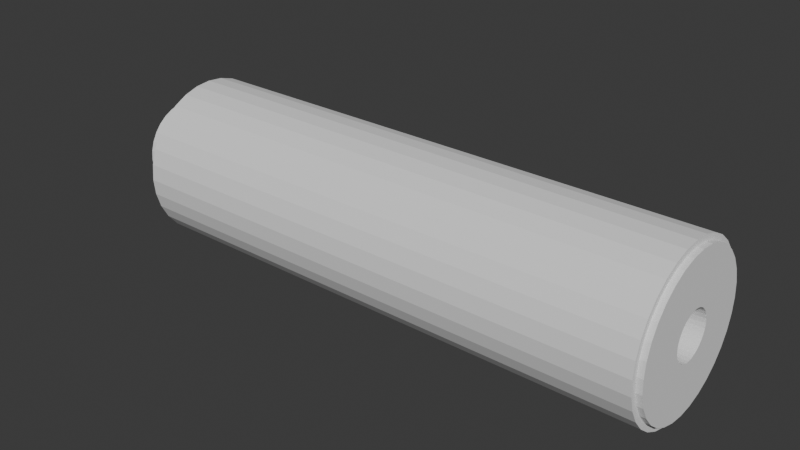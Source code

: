 # Source: basicsuppressor.blend  (saved by Blender 5.2.45; exported with 4.5.12 LTS)
import bpy
from mathutils import Matrix  # noqa: F401  (used for matrix-valued properties, if any)

bpy.ops.wm.read_factory_settings(use_empty=True)
scene = bpy.context.scene
scene.name = 'Scene'

# ---- world
world_world = bpy.data.worlds.new('World'); scene.world = world_world
world_world.use_nodes = True; world_world.node_tree.nodes.clear()
_N = world_world.node_tree.nodes; _L = world_world.node_tree.links
n0 = _N.new('ShaderNodeOutputWorld'); n0.name = 'World Output'; n0.location = (200, 100)
n1 = _N.new('ShaderNodeBackground'); n1.name = 'Background'; n1.location = (-200, 100)
n1.inputs[0].default_value = (0.05088, 0.05088, 0.05088, 1.0)
_L.new(n1.outputs[0], n0.inputs[0])
n0.is_active_output = True
world_world.color = (0.05088, 0.05088, 0.05088)
world_world.sun_shadow_jitter_overblur = 0.0

# ---- meshes
me_cylinder = bpy.data.meshes.new('Cylinder')
me_cylinder.from_pydata([(7.334e-10, 0.04306, -0.2207), (0.008401, 0.04223, -0.2207), (0.01648, 0.03978, -0.2207), (0.02392, 0.0358, -0.2207), (0.03045, 0.03045, -0.2207), (0.0358, 0.02392, -0.2207), (0.03978, 0.01648, -0.2207), (0.04223, 0.008401, -0.2207), (0.04306, 2.788e-10, -0.2207), (0.04223, -0.008401, -0.2207), (0.03978, -0.01648, -0.2207), (0.0358, -0.02392, -0.2207), (0.03045, -0.03045, -0.2207), (0.02392, -0.0358, -0.2207), (0.01648, -0.03978, -0.2207), (0.008401, -0.04223, -0.2207), (7.334e-10, -0.04306, -0.2207), (-0.008401, -0.04223, -0.2207), (-0.01648, -0.03978, -0.2207), (-0.02392, -0.0358, -0.2207), (-0.03045, -0.03045, -0.2207), (-0.0358, -0.02392, -0.2207), (-0.03978, -0.01648, -0.2207), (-0.04223, -0.008401, -0.2207), (-0.04306, 2.788e-10, -0.2207), (-0.04223, 0.008401, -0.2207), (-0.03978, 0.01648, -0.2207), (-0.0358, 0.02392, -0.2207), (-0.03045, 0.03045, -0.2207), (-0.02392, 0.0358, -0.2207), (-0.01648, 0.03978, -0.2207), (-0.008401, 0.04223, -0.2207), (-5.876e-09, 0.04306, -0.25), (0.008401, 0.04223, -0.25), (0.01648, 0.03978, -0.25), (0.02392, 0.0358, -0.25), (0.03045, 0.03045, -0.25), (0.0358, 0.02392, -0.25), (0.03978, 0.01648, -0.25), (0.04223, 0.008401, -0.25), (0.04306, 2.788e-10, -0.25), (0.04223, -0.008401, -0.25), (0.03978, -0.01648, -0.25), (0.0358, -0.02392, -0.25), (0.03045, -0.03045, -0.25), (0.02392, -0.0358, -0.25), (0.01648, -0.03978, -0.25), (0.008401, -0.04223, -0.25), (-5.876e-09, -0.04306, -0.25), (-0.008401, -0.04223, -0.25), (-0.01648, -0.03978, -0.25), (-0.02392, -0.0358, -0.25), (-0.03045, -0.03045, -0.25), (-0.0358, -0.02392, -0.25), (-0.03978, -0.01648, -0.25), (-0.04223, -0.008401, -0.25), (-0.04306, 2.788e-10, -0.25), (-0.04223, 0.008401, -0.25), (-0.03978, 0.01648, -0.25), (-0.0358, 0.02392, -0.25), (-0.03045, 0.03045, -0.25), (-0.02392, 0.0358, -0.25), (-0.01648, 0.03978, -0.25), (-0.008401, 0.04223, -0.25), (0.0, 0.06498, 0.25), (-1.363e-11, 0.07, 0.245), (0.0, 0.06498, 0.245), (0.01268, 0.06373, 0.25), (0.01366, 0.06865, 0.245), (0.01268, 0.06373, 0.245), (0.02487, 0.06003, 0.25), (0.02679, 0.06467, 0.245), (0.02487, 0.06003, 0.245), (0.0361, 0.05403, 0.25), (0.03889, 0.0582, 0.245), (0.0361, 0.05403, 0.245), (0.04594, 0.04594, 0.25), (0.0495, 0.0495, 0.245), (0.04594, 0.04594, 0.245), (0.05403, 0.0361, 0.25), (0.0582, 0.03889, 0.245), (0.05403, 0.0361, 0.245), (0.06003, 0.02487, 0.25), (0.06467, 0.02679, 0.245), (0.06003, 0.02487, 0.245), (0.06373, 0.01268, 0.25), (0.06865, 0.01366, 0.245), (0.06373, 0.01268, 0.245), (0.06498, 0.0, 0.25), (0.07, 0.0, 0.245), (0.06498, 0.0, 0.245), (0.06373, -0.01268, 0.25), (0.06865, -0.01366, 0.245), (0.06373, -0.01268, 0.245), (0.06003, -0.02487, 0.25), (0.06467, -0.02679, 0.245), (0.06003, -0.02487, 0.245), (0.05403, -0.0361, 0.25), (0.0582, -0.03889, 0.245), (0.05403, -0.0361, 0.245), (0.04594, -0.04594, 0.25), (0.0495, -0.0495, 0.245), (0.04594, -0.04594, 0.245), (0.0361, -0.05403, 0.25), (0.03889, -0.0582, 0.245), (0.0361, -0.05403, 0.245), (0.02487, -0.06003, 0.25), (0.02679, -0.06467, 0.245), (0.02487, -0.06003, 0.245), (0.01268, -0.06373, 0.25), (0.01366, -0.06865, 0.245), (0.01268, -0.06373, 0.245), (0.0, -0.06498, 0.25), (-1.363e-11, -0.07, 0.245), (0.0, -0.06498, 0.245), (-0.01268, -0.06373, 0.25), (-0.01366, -0.06865, 0.245), (-0.01268, -0.06373, 0.245), (-0.02487, -0.06003, 0.25), (-0.02679, -0.06467, 0.245), (-0.02487, -0.06003, 0.245), (-0.0361, -0.05403, 0.25), (-0.03889, -0.0582, 0.245), (-0.0361, -0.05403, 0.245), (-0.04594, -0.04594, 0.25), (-0.0495, -0.0495, 0.245), (-0.04594, -0.04594, 0.245), (-0.05403, -0.0361, 0.25), (-0.0582, -0.03889, 0.245), (-0.05403, -0.0361, 0.245), (-0.06003, -0.02487, 0.25), (-0.06467, -0.02679, 0.245), (-0.06003, -0.02487, 0.245), (-0.06373, -0.01268, 0.25), (-0.06865, -0.01366, 0.245), (-0.06373, -0.01268, 0.245), (-0.06498, 0.0, 0.25), (-0.07, 0.0, 0.245), (-0.06498, 0.0, 0.245), (-0.06373, 0.01268, 0.25), (-0.06865, 0.01366, 0.245), (-0.06373, 0.01268, 0.245), (-0.06003, 0.02487, 0.25), (-0.06467, 0.02679, 0.245), (-0.06003, 0.02487, 0.245), (-0.05403, 0.0361, 0.25), (-0.0582, 0.03889, 0.245), (-0.05403, 0.0361, 0.245), (-0.04594, 0.04594, 0.25), (-0.0495, 0.0495, 0.245), (-0.04594, 0.04594, 0.245), (-0.0361, 0.05403, 0.25), (-0.03889, 0.0582, 0.245), (-0.0361, 0.05403, 0.245), (-0.02487, 0.06003, 0.25), (-0.02679, 0.06467, 0.245), (-0.02487, 0.06003, 0.245), (-0.01268, 0.06373, 0.25), (-0.01366, 0.06865, 0.245), (-0.01268, 0.06373, 0.245), (-6.107e-10, 0.02024, 0.25), (0.003949, 0.01985, 0.25), (0.007746, 0.0187, 0.25), (0.01125, 0.01683, 0.25), (0.01431, 0.01431, 0.25), (0.01683, 0.01125, 0.25), (0.0187, 0.007746, 0.25), (0.01985, 0.003949, 0.25), (0.02024, 4.809e-10, 0.25), (0.01985, -0.003949, 0.25), (0.0187, -0.007746, 0.25), (0.01683, -0.01125, 0.25), (0.01431, -0.01431, 0.25), (0.01125, -0.01683, 0.25), (0.007746, -0.0187, 0.25), (0.003949, -0.01985, 0.25), (-6.107e-10, -0.02024, 0.25), (-0.003949, -0.01985, 0.25), (-0.007746, -0.0187, 0.25), (-0.01125, -0.01683, 0.25), (-0.01431, -0.01431, 0.25), (-0.01683, -0.01125, 0.25), (-0.0187, -0.007746, 0.25), (-0.01985, -0.003949, 0.25), (-0.02024, 4.809e-10, 0.25), (-0.01985, 0.003949, 0.25), (-0.0187, 0.007746, 0.25), (-0.01683, 0.01125, 0.25), (-0.01431, 0.01431, 0.25), (-0.01125, 0.01683, 0.25), (-0.007746, 0.0187, 0.25), (-0.003949, 0.01985, 0.25), (1.29e-07, 0.0, -0.2025), (1.29e-07, 0.0, -0.2025), (1.29e-07, 0.0, -0.2025), (1.295e-07, 0.0, -0.2025), (1.295e-07, 0.0, -0.2025), (1.285e-07, 0.0, -0.2025), (1.285e-07, 4.657e-10, -0.2025), (1.285e-07, 4.657e-10, -0.2025), (1.285e-07, 4.657e-10, -0.2025), (1.285e-07, 4.657e-10, -0.2025), (1.285e-07, 4.657e-10, -0.2025), (1.285e-07, 0.0, -0.2025), (1.295e-07, 0.0, -0.2025), (1.295e-07, 0.0, -0.2025), (1.29e-07, 0.0, -0.2025), (1.29e-07, 0.0, -0.2025), (1.29e-07, 0.0, -0.2025), (1.29e-07, 0.0, -0.2025), (1.29e-07, 0.0, -0.2025), (1.295e-07, 0.0, -0.2025), (1.295e-07, 0.0, -0.2025), (1.285e-07, 0.0, -0.2025), (1.285e-07, 4.657e-10, -0.2025), (1.285e-07, 4.657e-10, -0.2025), (1.285e-07, 4.657e-10, -0.2025), (1.285e-07, 4.657e-10, -0.2025), (1.285e-07, 4.657e-10, -0.2025), (1.285e-07, 0.0, -0.2025), (1.295e-07, 0.0, -0.2025), (1.295e-07, 0.0, -0.2025), (1.29e-07, 0.0, -0.2025), (1.29e-07, 0.0, -0.2025), (-9.068e-10, 0.06498, -0.2207), (-1.269e-09, 0.07, -0.2157), (0.01366, 0.06865, -0.2157), (0.01268, 0.06373, -0.2207), (0.02679, 0.06467, -0.2157), (0.02487, 0.06003, -0.2207), (0.03889, 0.0582, -0.2157), (0.0361, 0.05403, -0.2207), (0.0495, 0.0495, -0.2157), (0.04594, 0.04594, -0.2207), (0.0582, 0.03889, -0.2157), (0.05403, 0.0361, -0.2207), (0.06467, 0.02679, -0.2157), (0.06003, 0.02487, -0.2207), (0.06865, 0.01366, -0.2157), (0.06373, 0.01268, -0.2207), (0.07, 0.0, -0.2157), (0.06498, 5.199e-11, -0.2207), (0.06865, -0.01366, -0.2157), (0.06373, -0.01268, -0.2207), (0.06467, -0.02679, -0.2157), (0.06003, -0.02487, -0.2207), (0.0582, -0.03889, -0.2157), (0.05403, -0.0361, -0.2207), (0.0495, -0.0495, -0.2157), (0.04594, -0.04594, -0.2207), (0.03889, -0.0582, -0.2157), (0.0361, -0.05403, -0.2207), (0.02679, -0.06467, -0.2157), (0.02487, -0.06003, -0.2207), (0.01366, -0.06865, -0.2157), (0.01268, -0.06373, -0.2207), (-1.269e-09, -0.07, -0.2157), (-9.068e-10, -0.06498, -0.2207), (-0.01366, -0.06865, -0.2157), (-0.01268, -0.06373, -0.2207), (-0.02679, -0.06467, -0.2157), (-0.02487, -0.06003, -0.2207), (-0.03889, -0.0582, -0.2157), (-0.0361, -0.05403, -0.2207), (-0.0495, -0.0495, -0.2157), (-0.04594, -0.04594, -0.2207), (-0.0582, -0.03889, -0.2157), (-0.05403, -0.0361, -0.2207), (-0.06467, -0.02679, -0.2157), (-0.06003, -0.02487, -0.2207), (-0.06865, -0.01366, -0.2157), (-0.06373, -0.01268, -0.2207), (-0.07, 0.0, -0.2157), (-0.06498, 5.199e-11, -0.2207), (-0.06865, 0.01366, -0.2157), (-0.06373, 0.01268, -0.2207), (-0.06467, 0.02679, -0.2157), (-0.06003, 0.02487, -0.2207), (-0.0582, 0.03889, -0.2157), (-0.05403, 0.0361, -0.2207), (-0.0495, 0.0495, -0.2157), (-0.04594, 0.04594, -0.2207), (-0.03889, 0.0582, -0.2157), (-0.0361, 0.05403, -0.2207), (-0.02679, 0.06467, -0.2157), (-0.02487, 0.06003, -0.2207), (-0.01366, 0.06865, -0.2157), (-0.01268, 0.06373, -0.2207)], [], [(6, 7, 39, 38), (32, 33, 34, 35, 36, 37, 38, 39, 40, 41, 42, 43, 44, 45, 46, 47, 48, 49, 50, 51, 52, 53, 54, 55, 56, 57, 58, 59, 60, 61, 62, 63), (20, 21, 53, 52), (7, 8, 40, 39), (21, 22, 54, 53), (8, 9, 41, 40), (22, 23, 55, 54), (9, 10, 42, 41), (23, 24, 56, 55), (10, 11, 43, 42), (24, 25, 57, 56), (11, 12, 44, 43), (25, 26, 58, 57), (12, 13, 45, 44), (26, 27, 59, 58), (13, 14, 46, 45), (0, 1, 33, 32), (27, 28, 60, 59), (14, 15, 47, 46), (1, 2, 34, 33), (28, 29, 61, 60), (15, 16, 48, 47), (2, 3, 35, 34), (29, 30, 62, 61), (16, 17, 49, 48), (3, 4, 36, 35), (30, 31, 63, 62), (17, 18, 50, 49), (4, 5, 37, 36), (31, 0, 32, 63), (18, 19, 51, 50), (5, 6, 38, 37), (19, 20, 52, 51), (68, 65, 66, 69), (69, 66, 64, 67), (71, 68, 69, 72), (72, 69, 67, 70), (74, 71, 72, 75), (75, 72, 70, 73), (77, 74, 75, 78), (78, 75, 73, 76), (80, 77, 78, 81), (81, 78, 76, 79), (83, 80, 81, 84), (84, 81, 79, 82), (86, 83, 84, 87), (87, 84, 82, 85), (89, 86, 87, 90), (90, 87, 85, 88), (92, 89, 90, 93), (93, 90, 88, 91), (95, 92, 93, 96), (96, 93, 91, 94), (98, 95, 96, 99), (99, 96, 94, 97), (101, 98, 99, 102), (102, 99, 97, 100), (104, 101, 102, 105), (105, 102, 100, 103), (107, 104, 105, 108), (108, 105, 103, 106), (110, 107, 108, 111), (111, 108, 106, 109), (113, 110, 111, 114), (114, 111, 109, 112), (116, 113, 114, 117), (117, 114, 112, 115), (119, 116, 117, 120), (120, 117, 115, 118), (122, 119, 120, 123), (123, 120, 118, 121), (125, 122, 123, 126), (126, 123, 121, 124), (128, 125, 126, 129), (129, 126, 124, 127), (131, 128, 129, 132), (132, 129, 127, 130), (134, 131, 132, 135), (135, 132, 130, 133), (137, 134, 135, 138), (138, 135, 133, 136), (140, 137, 138, 141), (141, 138, 136, 139), (143, 140, 141, 144), (144, 141, 139, 142), (146, 143, 144, 147), (147, 144, 142, 145), (149, 146, 147, 150), (150, 147, 145, 148), (152, 149, 150, 153), (153, 150, 148, 151), (155, 152, 153, 156), (156, 153, 151, 154), (158, 155, 156, 159), (159, 156, 154, 157), (65, 158, 159, 66), (66, 159, 157, 64), (70, 67, 161, 162), (181, 180, 212, 213), (64, 157, 191, 160), (151, 148, 188, 189), (127, 124, 180, 181), (103, 100, 172, 173), (79, 76, 164, 165), (136, 133, 183, 184), (112, 109, 175, 176), (88, 85, 167, 168), (145, 142, 186, 187), (121, 118, 178, 179), (97, 94, 170, 171), (73, 70, 162, 163), (154, 151, 189, 190), (130, 127, 181, 182), (106, 103, 173, 174), (82, 79, 165, 166), (139, 136, 184, 185), (115, 112, 176, 177), (91, 88, 168, 169), (67, 64, 160, 161), (148, 145, 187, 188), (124, 121, 179, 180), (100, 97, 171, 172), (76, 73, 163, 164), (157, 154, 190, 191), (133, 130, 182, 183), (109, 106, 174, 175), (85, 82, 166, 167), (142, 139, 185, 186), (118, 115, 177, 178), (94, 91, 169, 170), (193, 192, 223, 222, 221, 220, 219, 218, 217, 216, 215, 214, 213, 212, 211, 210, 209, 208, 207, 206, 205, 204, 203, 202, 201, 200, 199, 198, 197, 196, 195, 194), (168, 167, 199, 200), (182, 181, 213, 214), (169, 168, 200, 201), (183, 182, 214, 215), (170, 169, 201, 202), (184, 183, 215, 216), (171, 170, 202, 203), (185, 184, 216, 217), (172, 171, 203, 204), (186, 185, 217, 218), (173, 172, 204, 205), (187, 186, 218, 219), (174, 173, 205, 206), (161, 160, 192, 193), (188, 187, 219, 220), (175, 174, 206, 207), (162, 161, 193, 194), (189, 188, 220, 221), (176, 175, 207, 208), (163, 162, 194, 195), (190, 189, 221, 222), (177, 176, 208, 209), (164, 163, 195, 196), (191, 190, 222, 223), (178, 177, 209, 210), (165, 164, 196, 197), (160, 191, 223, 192), (179, 178, 210, 211), (166, 165, 197, 198), (180, 179, 211, 212), (167, 166, 198, 199), (225, 226, 227, 224), (226, 228, 229, 227), (228, 230, 231, 229), (230, 232, 233, 231), (232, 234, 235, 233), (234, 236, 237, 235), (236, 238, 239, 237), (238, 240, 241, 239), (240, 242, 243, 241), (242, 244, 245, 243), (244, 246, 247, 245), (246, 248, 249, 247), (248, 250, 251, 249), (250, 252, 253, 251), (252, 254, 255, 253), (254, 256, 257, 255), (256, 258, 259, 257), (258, 260, 261, 259), (260, 262, 263, 261), (262, 264, 265, 263), (264, 266, 267, 265), (266, 268, 269, 267), (268, 270, 271, 269), (270, 272, 273, 271), (272, 274, 275, 273), (274, 276, 277, 275), (276, 278, 279, 277), (278, 280, 281, 279), (280, 282, 283, 281), (282, 284, 285, 283), (284, 286, 287, 285), (286, 225, 224, 287), (225, 65, 68, 226), (224, 227, 1, 0), (286, 158, 65, 225), (287, 224, 0, 31), (227, 229, 2, 1), (226, 68, 71, 228), (229, 231, 3, 2), (228, 71, 74, 230), (231, 233, 4, 3), (230, 74, 77, 232), (233, 235, 5, 4), (232, 77, 80, 234), (235, 237, 6, 5), (234, 80, 83, 236), (237, 239, 7, 6), (236, 83, 86, 238), (239, 241, 8, 7), (238, 86, 89, 240), (241, 243, 9, 8), (240, 89, 92, 242), (243, 245, 10, 9), (242, 92, 95, 244), (245, 247, 11, 10), (244, 95, 98, 246), (247, 249, 12, 11), (246, 98, 101, 248), (249, 251, 13, 12), (248, 101, 104, 250), (251, 253, 14, 13), (250, 104, 107, 252), (253, 255, 15, 14), (252, 107, 110, 254), (255, 257, 16, 15), (254, 110, 113, 256), (257, 259, 17, 16), (256, 113, 116, 258), (259, 261, 18, 17), (258, 116, 119, 260), (261, 263, 19, 18), (260, 119, 122, 262), (263, 265, 20, 19), (262, 122, 125, 264), (265, 267, 21, 20), (264, 125, 128, 266), (267, 269, 22, 21), (266, 128, 131, 268), (269, 271, 23, 22), (268, 131, 134, 270), (271, 273, 24, 23), (270, 134, 137, 272), (273, 275, 25, 24), (272, 137, 140, 274), (275, 277, 26, 25), (274, 140, 143, 276), (277, 279, 27, 26), (276, 143, 146, 278), (279, 281, 28, 27), (278, 146, 149, 280), (281, 283, 29, 28), (280, 149, 152, 282), (283, 285, 30, 29), (282, 152, 155, 284), (285, 287, 31, 30), (284, 155, 158, 286)])
_uv = me_cylinder.uv_layers.new(name='UVMap')
_uv.uv.foreach_set('vector', [0.8125, 0.5, 0.7812, 0.5, 0.7812, 0.5, 0.8125, 0.5, 0.75, 0.49, 0.7968, 0.4854, 0.8418, 0.4717, 0.8833, 0.4496, 0.9197, 0.4197, 0.9496, 0.3833, 0.9717, 0.3418, 0.9854, 0.2968, 0.99, 0.25, 0.9854, 0.2032, 0.9717, 0.1582, 0.9496, 0.1167, 0.9197, 0.08029, 0.8833, 0.05045, 0.8418, 0.02827, 0.7968, 0.01461, 0.75, 0.01, 0.7032, 0.01461, 0.6582, 0.02827, 0.6167, 0.05045, 0.5803, 0.08029, 0.5504, 0.1167, 0.5283, 0.1582, 0.5146, 0.2032, 0.51, 0.25, 0.5146, 0.2968, 0.5283, 0.3418, 0.5504, 0.3833, 0.5803, 0.4197, 0.6167, 0.4496, 0.6582, 0.4717, 0.7032, 0.4854, 0.375, 0.5, 0.3438, 0.5, 0.3438, 0.5, 0.375, 0.5, 0.7812, 0.5, 0.75, 0.5, 0.75, 0.5, 0.7812, 0.5, 0.3438, 0.5, 0.3125, 0.5, 0.3125, 0.5, 0.3438, 0.5, 0.75, 0.5, 0.7188, 0.5, 0.7188, 0.5, 0.75, 0.5, 0.3125, 0.5, 0.2812, 0.5, 0.2812, 0.5, 0.3125, 0.5, 0.7188, 0.5, 0.6875, 0.5, 0.6875, 0.5, 0.7188, 0.5, 0.2812, 0.5, 0.25, 0.5, 0.25, 0.5, 0.2812, 0.5, 0.6875, 0.5, 0.6562, 0.5, 0.6562, 0.5, 0.6875, 0.5, 0.25, 0.5, 0.2188, 0.5, 0.2188, 0.5, 0.25, 0.5, 0.6562, 0.5, 0.625, 0.5, 0.625, 0.5, 0.6562, 0.5, 0.2188, 0.5, 0.1875, 0.5, 0.1875, 0.5, 0.2188, 0.5, 0.625, 0.5, 0.5938, 0.5, 0.5938, 0.5, 0.625, 0.5, 0.1875, 0.5, 0.1562, 0.5, 0.1562, 0.5, 0.1875, 0.5, 0.5938, 0.5, 0.5625, 0.5, 0.5625, 0.5, 0.5938, 0.5, 1.0, 0.5, 0.9688, 0.5, 0.9688, 0.5, 1.0, 0.5, 0.1562, 0.5, 0.125, 0.5, 0.125, 0.5, 0.1562, 0.5, 0.5625, 0.5, 0.5312, 0.5, 0.5312, 0.5, 0.5625, 0.5, 0.9688, 0.5, 0.9375, 0.5, 0.9375, 0.5, 0.9688, 0.5, 0.125, 0.5, 0.09375, 0.5, 0.09375, 0.5, 0.125, 0.5, 0.5312, 0.5, 0.5, 0.5, 0.5, 0.5, 0.5312, 0.5, 0.9375, 0.5, 0.9062, 0.5, 0.9062, 0.5, 0.9375, 0.5, 0.09375, 0.5, 0.0625, 0.5, 0.0625, 0.5, 0.09375, 0.5, 0.5, 0.5, 0.4688, 0.5, 0.4688, 0.5, 0.5, 0.5, 0.9062, 0.5, 0.875, 0.5, 0.875, 0.5, 0.9062, 0.5, 0.0625, 0.5, 0.03125, 0.5, 0.03125, 0.5, 0.0625, 0.5, 0.4688, 0.5, 0.4375, 0.5, 0.4375, 0.5, 0.4688, 0.5, 0.875, 0.5, 0.8438, 0.5, 0.8438, 0.5, 0.875, 0.5, 0.03125, 0.5, 0.0, 0.5, 0.0, 0.5, 0.03125, 0.5, 0.4375, 0.5, 0.4062, 0.5, 0.4062, 0.5, 0.4375, 0.5, 0.8438, 0.5, 0.8125, 0.5, 0.8125, 0.5, 0.8438, 0.5, 0.4062, 0.5, 0.375, 0.5, 0.375, 0.5, 0.4062, 0.5, 0.9688, 0.9947, 1.0, 0.9947, 0.9989, 1.0, 0.9688, 1.0, 0.2968, 0.4852, 0.25, 0.4898, 0.25, 0.4728, 0.2935, 0.4685, 0.9375, 0.9947, 0.9688, 0.9947, 0.9688, 1.0, 0.9375, 1.0, 0.3418, 0.4716, 0.2968, 0.4852, 0.2935, 0.4685, 0.3353, 0.4558, 0.9062, 0.9947, 0.9375, 0.9947, 0.9375, 1.0, 0.9062, 1.0, 0.3832, 0.4494, 0.3418, 0.4716, 0.3353, 0.4558, 0.3738, 0.4352, 0.875, 0.9947, 0.9062, 0.9947, 0.9062, 1.0, 0.875, 1.0, 0.4196, 0.4196, 0.3832, 0.4494, 0.3738, 0.4352, 0.4075, 0.4075, 0.8438, 0.9947, 0.875, 0.9947, 0.875, 1.0, 0.8438, 1.0, 0.4494, 0.3832, 0.4196, 0.4196, 0.4075, 0.4075, 0.4352, 0.3738, 0.8125, 0.9947, 0.8438, 0.9947, 0.8438, 1.0, 0.8125, 1.0, 0.4716, 0.3418, 0.4494, 0.3832, 0.4352, 0.3738, 0.4558, 0.3353, 0.7812, 0.9947, 0.8125, 0.9947, 0.8125, 1.0, 0.7812, 1.0, 0.4852, 0.2968, 0.4716, 0.3418, 0.4558, 0.3353, 0.4685, 0.2935, 0.75, 0.9947, 0.7812, 0.9947, 0.7812, 1.0, 0.75, 1.0, 0.4898, 0.25, 0.4852, 0.2968, 0.4685, 0.2935, 0.4728, 0.25, 0.7188, 0.9947, 0.75, 0.9947, 0.75, 1.0, 0.7188, 1.0, 0.4852, 0.2032, 0.4898, 0.25, 0.4728, 0.25, 0.4685, 0.2065, 0.6875, 0.9947, 0.7188, 0.9947, 0.7188, 1.0, 0.6875, 1.0, 0.4716, 0.1582, 0.4852, 0.2032, 0.4685, 0.2065, 0.4558, 0.1647, 0.6562, 0.9947, 0.6875, 0.9947, 0.6875, 1.0, 0.6562, 1.0, 0.4494, 0.1168, 0.4716, 0.1582, 0.4558, 0.1647, 0.4352, 0.1262, 0.625, 0.9947, 0.6562, 0.9947, 0.6562, 1.0, 0.625, 1.0, 0.4196, 0.08041, 0.4494, 0.1168, 0.4352, 0.1262, 0.4075, 0.09247, 0.5938, 0.9947, 0.625, 0.9947, 0.625, 1.0, 0.5938, 1.0, 0.3832, 0.05058, 0.4196, 0.08041, 0.4075, 0.09247, 0.3738, 0.06477, 0.5625, 0.9947, 0.5938, 0.9947, 0.5938, 1.0, 0.5625, 1.0, 0.3418, 0.02842, 0.3832, 0.05058, 0.3738, 0.06477, 0.3353, 0.04418, 0.5312, 0.9947, 0.5625, 0.9947, 0.5625, 1.0, 0.5312, 1.0, 0.2968, 0.01477, 0.3418, 0.02842, 0.3353, 0.04418, 0.2935, 0.03151, 0.5, 0.9947, 0.5312, 0.9947, 0.5312, 1.0, 0.5, 1.0, 0.25, 0.01017, 0.2968, 0.01477, 0.2935, 0.03151, 0.25, 0.02723, 0.4688, 0.9947, 0.5, 0.9947, 0.5, 1.0, 0.4688, 1.0, 0.2032, 0.01477, 0.25, 0.01017, 0.25, 0.02723, 0.2065, 0.03151, 0.4375, 0.9947, 0.4688, 0.9947, 0.4688, 1.0, 0.4375, 1.0, 0.1582, 0.02842, 0.2032, 0.01477, 0.2065, 0.03151, 0.1647, 0.04418, 0.4062, 0.9947, 0.4375, 0.9947, 0.4375, 1.0, 0.4062, 1.0, 0.1168, 0.05058, 0.1582, 0.02842, 0.1647, 0.04418, 0.1262, 0.06477, 0.375, 0.9947, 0.4062, 0.9947, 0.4062, 1.0, 0.375, 1.0, 0.08041, 0.08041, 0.1168, 0.05058, 0.1262, 0.06477, 0.09247, 0.09247, 0.3438, 0.9947, 0.375, 0.9947, 0.375, 1.0, 0.3438, 1.0, 0.05058, 0.1168, 0.08041, 0.08041, 0.09247, 0.09247, 0.06477, 0.1262, 0.3125, 0.9947, 0.3438, 0.9947, 0.3438, 1.0, 0.3125, 1.0, 0.02842, 0.1582, 0.05058, 0.1168, 0.06477, 0.1262, 0.04418, 0.1647, 0.2812, 0.9947, 0.3125, 0.9947, 0.3125, 1.0, 0.2812, 1.0, 0.01477, 0.2032, 0.02842, 0.1582, 0.04418, 0.1647, 0.03151, 0.2065, 0.25, 0.9947, 0.2812, 0.9947, 0.2812, 1.0, 0.25, 1.0, 0.01017, 0.25, 0.01477, 0.2032, 0.03151, 0.2065, 0.02723, 0.25, 0.2188, 0.9947, 0.25, 0.9947, 0.25, 1.0, 0.2188, 1.0, 0.01477, 0.2968, 0.01017, 0.25, 0.02723, 0.25, 0.03151, 0.2935, 0.1875, 0.9947, 0.2188, 0.9947, 0.2188, 1.0, 0.1875, 1.0, 0.02842, 0.3418, 0.01477, 0.2968, 0.03151, 0.2935, 0.04418, 0.3353, 0.1562, 0.9947, 0.1875, 0.9947, 0.1875, 1.0, 0.1562, 1.0, 0.05058, 0.3832, 0.02842, 0.3418, 0.04418, 0.3353, 0.06477, 0.3738, 0.125, 0.9947, 0.1562, 0.9947, 0.1562, 1.0, 0.125, 1.0, 0.08041, 0.4196, 0.05058, 0.3832, 0.06477, 0.3738, 0.09247, 0.4075, 0.09375, 0.9947, 0.125, 0.9947, 0.125, 1.0, 0.09375, 1.0, 0.1168, 0.4494, 0.08041, 0.4196, 0.09247, 0.4075, 0.1262, 0.4352, 0.0625, 0.9947, 0.09375, 0.9947, 0.09375, 1.0, 0.0625, 1.0, 0.1582, 0.4716, 0.1168, 0.4494, 0.1262, 0.4352, 0.1647, 0.4558, 0.03125, 0.9947, 0.0625, 0.9947, 0.0625, 1.0, 0.03125, 1.0, 0.2032, 0.4852, 0.1582, 0.4716, 0.1647, 0.4558, 0.2065, 0.4685, 0.0, 0.9947, 0.03125, 0.9947, 0.03125, 1.0, 0.001121, 1.0, 0.25, 0.4898, 0.2032, 0.4852, 0.2065, 0.4685, 0.25, 0.4728, 0.3353, 0.4558, 0.2935, 0.4685, 0.2935, 0.4685, 0.3353, 0.4558, 0.06477, 0.1262, 0.09247, 0.09247, 0.09247, 0.09247, 0.06477, 0.1262, 0.25, 0.4728, 0.2065, 0.4685, 0.2065, 0.4685, 0.25, 0.4728, 0.1262, 0.4352, 0.09247, 0.4075, 0.09247, 0.4075, 0.1262, 0.4352, 0.06477, 0.1262, 0.09247, 0.09247, 0.09247, 0.09247, 0.06477, 0.1262, 0.3738, 0.06477, 0.4075, 0.09247, 0.4075, 0.09247, 0.3738, 0.06477, 0.4352, 0.3738, 0.4075, 0.4075, 0.4075, 0.4075, 0.4352, 0.3738, 0.02723, 0.25, 0.03151, 0.2065, 0.03151, 0.2065, 0.02723, 0.25, 0.25, 0.02723, 0.2935, 0.03151, 0.2935, 0.03151, 0.25, 0.02723, 0.4728, 0.25, 0.4685, 0.2935, 0.4685, 0.2935, 0.4728, 0.25, 0.06477, 0.3738, 0.04418, 0.3353, 0.04418, 0.3353, 0.06477, 0.3738, 0.1262, 0.06477, 0.1647, 0.04418, 0.1647, 0.04418, 0.1262, 0.06477, 0.4352, 0.1262, 0.4558, 0.1647, 0.4558, 0.1647, 0.4352, 0.1262, 0.3738, 0.4352, 0.3353, 0.4558, 0.3353, 0.4558, 0.3738, 0.4352, 0.1647, 0.4558, 0.1262, 0.4352, 0.1262, 0.4352, 0.1647, 0.4558, 0.04418, 0.1647, 0.06477, 0.1262, 0.06477, 0.1262, 0.04418, 0.1647, 0.3353, 0.04418, 0.3738, 0.06477, 0.3738, 0.06477, 0.3353, 0.04418, 0.4558, 0.3353, 0.4352, 0.3738, 0.4352, 0.3738, 0.4558, 0.3353, 0.03151, 0.2935, 0.02723, 0.25, 0.02723, 0.25, 0.03151, 0.2935, 0.2065, 0.03151, 0.25, 0.02723, 0.25, 0.02723, 0.2065, 0.03151, 0.4685, 0.2065, 0.4728, 0.25, 0.4728, 0.25, 0.4685, 0.2065, 0.2935, 0.4685, 0.25, 0.4728, 0.25, 0.4728, 0.2935, 0.4685, 0.09247, 0.4075, 0.06477, 0.3738, 0.06477, 0.3738, 0.09247, 0.4075, 0.09247, 0.09247, 0.1262, 0.06477, 0.1262, 0.06477, 0.09247, 0.09247, 0.4075, 0.09247, 0.4352, 0.1262, 0.4352, 0.1262, 0.4075, 0.09247, 0.4075, 0.4075, 0.3738, 0.4352, 0.3738, 0.4352, 0.4075, 0.4075, 0.2065, 0.4685, 0.1647, 0.4558, 0.1647, 0.4558, 0.2065, 0.4685, 0.03151, 0.2065, 0.04418, 0.1647, 0.04418, 0.1647, 0.03151, 0.2065, 0.2935, 0.03151, 0.3353, 0.04418, 0.3353, 0.04418, 0.2935, 0.03151, 0.4685, 0.2935, 0.4558, 0.3353, 0.4558, 0.3353, 0.4685, 0.2935, 0.04418, 0.3353, 0.03151, 0.2935, 0.03151, 0.2935, 0.04418, 0.3353, 0.1647, 0.04418, 0.2065, 0.03151, 0.2065, 0.03151, 0.1647, 0.04418, 0.4558, 0.1647, 0.4685, 0.2065, 0.4685, 0.2065, 0.4558, 0.1647, 0.2935, 0.4685, 0.25, 0.4728, 0.2065, 0.4685, 0.1647, 0.4558, 0.1262, 0.4352, 0.09247, 0.4075, 0.06477, 0.3738, 0.04418, 0.3353, 0.03151, 0.2935, 0.02723, 0.25, 0.03151, 0.2065, 0.04418, 0.1647, 0.06477, 0.1262, 0.09247, 0.09247, 0.1262, 0.06477, 0.1647, 0.04418, 0.2065, 0.03151, 0.25, 0.02723, 0.2935, 0.03151, 0.3353, 0.04418, 0.3738, 0.06477, 0.4075, 0.09247, 0.4352, 0.1262, 0.4558, 0.1647, 0.4685, 0.2065, 0.4728, 0.25, 0.4685, 0.2935, 0.4558, 0.3353, 0.4352, 0.3738, 0.4075, 0.4075, 0.3738, 0.4352, 0.3353, 0.4558, 0.4728, 0.25, 0.4685, 0.2935, 0.4685, 0.2935, 0.4728, 0.25, 0.04418, 0.1647, 0.06477, 0.1262, 0.06477, 0.1262, 0.04418, 0.1647, 0.4685, 0.2065, 0.4728, 0.25, 0.4728, 0.25, 0.4685, 0.2065, 0.03151, 0.2065, 0.04418, 0.1647, 0.04418, 0.1647, 0.03151, 0.2065, 0.4558, 0.1647, 0.4685, 0.2065, 0.4685, 0.2065, 0.4558, 0.1647, 0.02723, 0.25, 0.03151, 0.2065, 0.03151, 0.2065, 0.02723, 0.25, 0.4352, 0.1262, 0.4558, 0.1647, 0.4558, 0.1647, 0.4352, 0.1262, 0.03151, 0.2935, 0.02723, 0.25, 0.02723, 0.25, 0.03151, 0.2935, 0.4075, 0.09247, 0.4352, 0.1262, 0.4352, 0.1262, 0.4075, 0.09247, 0.04418, 0.3353, 0.03151, 0.2935, 0.03151, 0.2935, 0.04418, 0.3353, 0.3738, 0.06477, 0.4075, 0.09247, 0.4075, 0.09247, 0.3738, 0.06477, 0.06477, 0.3738, 0.04418, 0.3353, 0.04418, 0.3353, 0.06477, 0.3738, 0.3353, 0.04418, 0.3738, 0.06477, 0.3738, 0.06477, 0.3353, 0.04418, 0.2935, 0.4685, 0.25, 0.4728, 0.25, 0.4728, 0.2935, 0.4685, 0.09247, 0.4075, 0.06477, 0.3738, 0.06477, 0.3738, 0.09247, 0.4075, 0.2935, 0.03151, 0.3353, 0.04418, 0.3353, 0.04418, 0.2935, 0.03151, 0.3353, 0.4558, 0.2935, 0.4685, 0.2935, 0.4685, 0.3353, 0.4558, 0.1262, 0.4352, 0.09247, 0.4075, 0.09247, 0.4075, 0.1262, 0.4352, 0.25, 0.02723, 0.2935, 0.03151, 0.2935, 0.03151, 0.25, 0.02723, 0.3738, 0.4352, 0.3353, 0.4558, 0.3353, 0.4558, 0.3738, 0.4352, 0.1647, 0.4558, 0.1262, 0.4352, 0.1262, 0.4352, 0.1647, 0.4558, 0.2065, 0.03151, 0.25, 0.02723, 0.25, 0.02723, 0.2065, 0.03151, 0.4075, 0.4075, 0.3738, 0.4352, 0.3738, 0.4352, 0.4075, 0.4075, 0.2065, 0.4685, 0.1647, 0.4558, 0.1647, 0.4558, 0.2065, 0.4685, 0.1647, 0.04418, 0.2065, 0.03151, 0.2065, 0.03151, 0.1647, 0.04418, 0.4352, 0.3738, 0.4075, 0.4075, 0.4075, 0.4075, 0.4352, 0.3738, 0.25, 0.4728, 0.2065, 0.4685, 0.2065, 0.4685, 0.25, 0.4728, 0.1262, 0.06477, 0.1647, 0.04418, 0.1647, 0.04418, 0.1262, 0.06477, 0.4558, 0.3353, 0.4352, 0.3738, 0.4352, 0.3738, 0.4558, 0.3353, 0.09247, 0.09247, 0.1262, 0.06477, 0.1262, 0.06477, 0.09247, 0.09247, 0.4685, 0.2935, 0.4558, 0.3353, 0.4558, 0.3353, 0.4685, 0.2935, 1.0, 0.5053, 0.9688, 0.5053, 0.9688, 0.5, 1.0, 0.5, 0.9688, 0.5053, 0.9375, 0.5053, 0.9375, 0.5, 0.9688, 0.5, 0.9375, 0.5053, 0.9062, 0.5053, 0.9062, 0.5, 0.9375, 0.5, 0.9062, 0.5053, 0.875, 0.5053, 0.875, 0.5, 0.9062, 0.5, 0.875, 0.5053, 0.8438, 0.5053, 0.8438, 0.5, 0.875, 0.5, 0.8438, 0.5053, 0.8125, 0.5053, 0.8125, 0.5, 0.8438, 0.5, 0.8125, 0.5053, 0.7812, 0.5053, 0.7812, 0.5, 0.8125, 0.5, 0.7812, 0.5053, 0.75, 0.5053, 0.75, 0.5, 0.7812, 0.5, 0.75, 0.5053, 0.7188, 0.5053, 0.7188, 0.5, 0.75, 0.5, 0.7188, 0.5053, 0.6875, 0.5053, 0.6875, 0.5, 0.7188, 0.5, 0.6875, 0.5053, 0.6562, 0.5053, 0.6562, 0.5, 0.6875, 0.5, 0.6562, 0.5053, 0.625, 0.5053, 0.625, 0.5, 0.6562, 0.5, 0.625, 0.5053, 0.5938, 0.5053, 0.5938, 0.5, 0.625, 0.5, 0.5938, 0.5053, 0.5625, 0.5053, 0.5625, 0.5, 0.5938, 0.5, 0.5625, 0.5053, 0.5312, 0.5053, 0.5312, 0.5, 0.5625, 0.5, 0.5312, 0.5053, 0.5, 0.5053, 0.5, 0.5, 0.5312, 0.5, 0.5, 0.5053, 0.4688, 0.5053, 0.4688, 0.5, 0.5, 0.5, 0.4688, 0.5053, 0.4375, 0.5053, 0.4375, 0.5, 0.4688, 0.5, 0.4375, 0.5053, 0.4062, 0.5053, 0.4062, 0.5, 0.4375, 0.5, 0.4062, 0.5053, 0.375, 0.5053, 0.375, 0.5, 0.4062, 0.5, 0.375, 0.5053, 0.3438, 0.5053, 0.3438, 0.5, 0.375, 0.5, 0.3438, 0.5053, 0.3125, 0.5053, 0.3125, 0.5, 0.3438, 0.5, 0.3125, 0.5053, 0.2812, 0.5053, 0.2812, 0.5, 0.3125, 0.5, 0.2812, 0.5053, 0.25, 0.5053, 0.25, 0.5, 0.2812, 0.5, 0.25, 0.5053, 0.2188, 0.5053, 0.2188, 0.5, 0.25, 0.5, 0.2188, 0.5053, 0.1875, 0.5053, 0.1875, 0.5, 0.2188, 0.5, 0.1875, 0.5053, 0.1562, 0.5053, 0.1562, 0.5, 0.1875, 0.5, 0.1562, 0.5053, 0.125, 0.5053, 0.125, 0.5, 0.1562, 0.5, 0.125, 0.5053, 0.09375, 0.5053, 0.09375, 0.5, 0.125, 0.5, 0.09375, 0.5053, 0.0625, 0.5053, 0.0625, 0.5, 0.09375, 0.5, 0.0625, 0.5053, 0.03125, 0.5053, 0.03125, 0.5, 0.0625, 0.5, 0.03125, 0.5053, 0.0, 0.5053, 0.0, 0.5, 0.03125, 0.5, 1.0, 0.5053, 1.0, 0.9947, 0.9688, 0.9947, 0.9688, 0.5053, 1.0, 0.5, 0.9688, 0.5, 0.9688, 0.5, 1.0, 0.5, 0.03125, 0.5053, 0.03125, 0.9947, 0.0, 0.9947, 0.0, 0.5053, 0.03125, 0.5, 0.0, 0.5, 0.0, 0.5, 0.03125, 0.5, 0.9688, 0.5, 0.9375, 0.5, 0.9375, 0.5, 0.9688, 0.5, 0.9688, 0.5053, 0.9688, 0.9947, 0.9375, 0.9947, 0.9375, 0.5053, 0.9375, 0.5, 0.9062, 0.5, 0.9062, 0.5, 0.9375, 0.5, 0.9375, 0.5053, 0.9375, 0.9947, 0.9062, 0.9947, 0.9062, 0.5053, 0.9062, 0.5, 0.875, 0.5, 0.875, 0.5, 0.9062, 0.5, 0.9062, 0.5053, 0.9062, 0.9947, 0.875, 0.9947, 0.875, 0.5053, 0.875, 0.5, 0.8438, 0.5, 0.8438, 0.5, 0.875, 0.5, 0.875, 0.5053, 0.875, 0.9947, 0.8438, 0.9947, 0.8438, 0.5053, 0.8438, 0.5, 0.8125, 0.5, 0.8125, 0.5, 0.8438, 0.5, 0.8438, 0.5053, 0.8438, 0.9947, 0.8125, 0.9947, 0.8125, 0.5053, 0.8125, 0.5, 0.7812, 0.5, 0.7812, 0.5, 0.8125, 0.5, 0.8125, 0.5053, 0.8125, 0.9947, 0.7812, 0.9947, 0.7812, 0.5053, 0.7812, 0.5, 0.75, 0.5, 0.75, 0.5, 0.7812, 0.5, 0.7812, 0.5053, 0.7812, 0.9947, 0.75, 0.9947, 0.75, 0.5053, 0.75, 0.5, 0.7188, 0.5, 0.7188, 0.5, 0.75, 0.5, 0.75, 0.5053, 0.75, 0.9947, 0.7188, 0.9947, 0.7188, 0.5053, 0.7188, 0.5, 0.6875, 0.5, 0.6875, 0.5, 0.7188, 0.5, 0.7188, 0.5053, 0.7188, 0.9947, 0.6875, 0.9947, 0.6875, 0.5053, 0.6875, 0.5, 0.6562, 0.5, 0.6562, 0.5, 0.6875, 0.5, 0.6875, 0.5053, 0.6875, 0.9947, 0.6562, 0.9947, 0.6562, 0.5053, 0.6562, 0.5, 0.625, 0.5, 0.625, 0.5, 0.6562, 0.5, 0.6562, 0.5053, 0.6562, 0.9947, 0.625, 0.9947, 0.625, 0.5053, 0.625, 0.5, 0.5938, 0.5, 0.5938, 0.5, 0.625, 0.5, 0.625, 0.5053, 0.625, 0.9947, 0.5938, 0.9947, 0.5938, 0.5053, 0.5938, 0.5, 0.5625, 0.5, 0.5625, 0.5, 0.5938, 0.5, 0.5938, 0.5053, 0.5938, 0.9947, 0.5625, 0.9947, 0.5625, 0.5053, 0.5625, 0.5, 0.5312, 0.5, 0.5312, 0.5, 0.5625, 0.5, 0.5625, 0.5053, 0.5625, 0.9947, 0.5312, 0.9947, 0.5312, 0.5053, 0.5312, 0.5, 0.5, 0.5, 0.5, 0.5, 0.5312, 0.5, 0.5312, 0.5053, 0.5312, 0.9947, 0.5, 0.9947, 0.5, 0.5053, 0.5, 0.5, 0.4688, 0.5, 0.4688, 0.5, 0.5, 0.5, 0.5, 0.5053, 0.5, 0.9947, 0.4688, 0.9947, 0.4688, 0.5053, 0.4688, 0.5, 0.4375, 0.5, 0.4375, 0.5, 0.4688, 0.5, 0.4688, 0.5053, 0.4688, 0.9947, 0.4375, 0.9947, 0.4375, 0.5053, 0.4375, 0.5, 0.4062, 0.5, 0.4062, 0.5, 0.4375, 0.5, 0.4375, 0.5053, 0.4375, 0.9947, 0.4062, 0.9947, 0.4062, 0.5053, 0.4062, 0.5, 0.375, 0.5, 0.375, 0.5, 0.4062, 0.5, 0.4062, 0.5053, 0.4062, 0.9947, 0.375, 0.9947, 0.375, 0.5053, 0.375, 0.5, 0.3438, 0.5, 0.3438, 0.5, 0.375, 0.5, 0.375, 0.5053, 0.375, 0.9947, 0.3438, 0.9947, 0.3438, 0.5053, 0.3438, 0.5, 0.3125, 0.5, 0.3125, 0.5, 0.3438, 0.5, 0.3438, 0.5053, 0.3438, 0.9947, 0.3125, 0.9947, 0.3125, 0.5053, 0.3125, 0.5, 0.2812, 0.5, 0.2812, 0.5, 0.3125, 0.5, 0.3125, 0.5053, 0.3125, 0.9947, 0.2812, 0.9947, 0.2812, 0.5053, 0.2812, 0.5, 0.25, 0.5, 0.25, 0.5, 0.2812, 0.5, 0.2812, 0.5053, 0.2812, 0.9947, 0.25, 0.9947, 0.25, 0.5053, 0.25, 0.5, 0.2188, 0.5, 0.2188, 0.5, 0.25, 0.5, 0.25, 0.5053, 0.25, 0.9947, 0.2188, 0.9947, 0.2188, 0.5053, 0.2188, 0.5, 0.1875, 0.5, 0.1875, 0.5, 0.2188, 0.5, 0.2188, 0.5053, 0.2188, 0.9947, 0.1875, 0.9947, 0.1875, 0.5053, 0.1875, 0.5, 0.1562, 0.5, 0.1562, 0.5, 0.1875, 0.5, 0.1875, 0.5053, 0.1875, 0.9947, 0.1562, 0.9947, 0.1562, 0.5053, 0.1562, 0.5, 0.125, 0.5, 0.125, 0.5, 0.1562, 0.5, 0.1562, 0.5053, 0.1562, 0.9947, 0.125, 0.9947, 0.125, 0.5053, 0.125, 0.5, 0.09375, 0.5, 0.09375, 0.5, 0.125, 0.5, 0.125, 0.5053, 0.125, 0.9947, 0.09375, 0.9947, 0.09375, 0.5053, 0.09375, 0.5, 0.0625, 0.5, 0.0625, 0.5, 0.09375, 0.5, 0.09375, 0.5053, 0.09375, 0.9947, 0.0625, 0.9947, 0.0625, 0.5053, 0.0625, 0.5, 0.03125, 0.5, 0.03125, 0.5, 0.0625, 0.5, 0.0625, 0.5053, 0.0625, 0.9947, 0.03125, 0.9947, 0.03125, 0.5053])
me_cylinder.update()

# ---- objects
ob_cylinder = bpy.data.objects.new('Cylinder', me_cylinder)
ob_point_muzzle = bpy.data.objects.new('Point-Muzzle', None)

# ---- transforms, parenting, visibility, modifiers, constraints
ob_cylinder.location = (0.13, 0.0, 0.0)
ob_cylinder.rotation_euler = (0.0, 1.571, 0.0)
ob_cylinder.scale = (0.52, 0.52, 0.52)
ob_point_muzzle.location = (0.2603, 0.0, 0.0)
ob_point_muzzle.scale = (0.52, 0.52, 0.52)
ob_point_muzzle.empty_display_type = 'ARROWS'
ob_point_muzzle.empty_display_size = 0.1

# ---- collection membership
scene.collection.objects.link(ob_cylinder)
scene.collection.objects.link(ob_point_muzzle)

# ---- scene / render settings (as saved in the file)
scene.frame_start = 1; scene.frame_end = 250; scene.frame_set(1)
scene.render.engine = 'BLENDER_EEVEE_NEXT'
scene.render.bake_bias = 0.0
scene.render.bake_samples = 0
scene.render.compositor_device = 'GPU'
scene.eevee.use_volume_custom_range = False
scene.eevee.fast_gi_thickness_near = 0.1
scene.eevee.fast_gi_thickness_far = 0.0
scene.eevee.ray_tracing_options.screen_trace_thickness = 0.1
bpy.context.view_layer.update()

# ---- added for rendering (the .blend has no active camera and no usable light): camera, sun
cam_auto = bpy.data.cameras.new('AutoCamera')
cam_auto.lens = 50.0
cam_auto.sensor_width = 36.0
cam_auto.clip_end = 1000.0
ob_auto_camera = bpy.data.objects.new('AutoCamera', cam_auto)
scene.collection.objects.link(ob_auto_camera)
ob_auto_camera.location = (0.38874, -0.310502, 0.207001)
ob_auto_camera.rotation_euler = (1.09748, -7.21219e-08, 0.694738)
scene.camera = ob_auto_camera
light_auto_sun = bpy.data.lights.new('AutoSun', 'SUN')
light_auto_sun.energy = 3.0
light_auto_sun.angle = 0.0523599
ob_auto_sun = bpy.data.objects.new('AutoSun', light_auto_sun)
scene.collection.objects.link(ob_auto_sun)
ob_auto_sun.rotation_euler = (0.872665, 0.174533, 0.523599)
bpy.context.view_layer.update()
